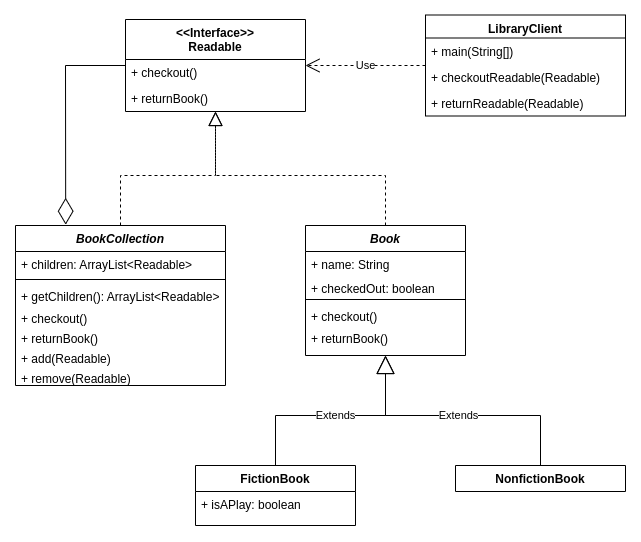

The diagram above was exported from draw.io. Its source (the exported page's mxGraphModel, read from the mxfile embedded in the PNG):
<mxGraphModel dx="1430" dy="783" grid="1" gridSize="10" guides="1" tooltips="1" connect="1" arrows="1" fold="1" page="1" pageScale="1" pageWidth="827" pageHeight="1169" math="0" shadow="0">
  <root>
    <mxCell id="WIyWlLk6GJQsqaUBKTNV-0" />
    <mxCell id="WIyWlLk6GJQsqaUBKTNV-1" parent="WIyWlLk6GJQsqaUBKTNV-0" />
    <mxCell id="zkfFHV4jXpPFQw0GAbJ--0" value="Book" style="swimlane;fontStyle=3;align=center;verticalAlign=top;childLayout=stackLayout;horizontal=1;startSize=26;horizontalStack=0;resizeParent=1;resizeLast=0;collapsible=1;marginBottom=0;rounded=0;shadow=0;strokeWidth=1;" parent="WIyWlLk6GJQsqaUBKTNV-1" vertex="1">
      <mxGeometry x="470" y="280" width="160" height="130" as="geometry">
        <mxRectangle x="230" y="140" width="160" height="26" as="alternateBounds" />
      </mxGeometry>
    </mxCell>
    <mxCell id="bRCi3DfW18LXeSz30LAk-5" value="+ name: String" style="text;align=left;verticalAlign=top;spacingLeft=4;spacingRight=4;overflow=hidden;rotatable=0;points=[[0,0.5],[1,0.5]];portConstraint=eastwest;" vertex="1" parent="zkfFHV4jXpPFQw0GAbJ--0">
      <mxGeometry y="26" width="160" height="24" as="geometry" />
    </mxCell>
    <mxCell id="zkfFHV4jXpPFQw0GAbJ--1" value="+ checkedOut: boolean" style="text;align=left;verticalAlign=top;spacingLeft=4;spacingRight=4;overflow=hidden;rotatable=0;points=[[0,0.5],[1,0.5]];portConstraint=eastwest;" parent="zkfFHV4jXpPFQw0GAbJ--0" vertex="1">
      <mxGeometry y="50" width="160" height="20" as="geometry" />
    </mxCell>
    <mxCell id="zkfFHV4jXpPFQw0GAbJ--4" value="" style="line;html=1;strokeWidth=1;align=left;verticalAlign=middle;spacingTop=-1;spacingLeft=3;spacingRight=3;rotatable=0;labelPosition=right;points=[];portConstraint=eastwest;" parent="zkfFHV4jXpPFQw0GAbJ--0" vertex="1">
      <mxGeometry y="70" width="160" height="8" as="geometry" />
    </mxCell>
    <mxCell id="bRCi3DfW18LXeSz30LAk-4" value="+ checkout()" style="text;align=left;verticalAlign=top;spacingLeft=4;spacingRight=4;overflow=hidden;rotatable=0;points=[[0,0.5],[1,0.5]];portConstraint=eastwest;" vertex="1" parent="zkfFHV4jXpPFQw0GAbJ--0">
      <mxGeometry y="78" width="160" height="22" as="geometry" />
    </mxCell>
    <mxCell id="zkfFHV4jXpPFQw0GAbJ--5" value="+ returnBook()" style="text;align=left;verticalAlign=top;spacingLeft=4;spacingRight=4;overflow=hidden;rotatable=0;points=[[0,0.5],[1,0.5]];portConstraint=eastwest;" parent="zkfFHV4jXpPFQw0GAbJ--0" vertex="1">
      <mxGeometry y="100" width="160" height="20" as="geometry" />
    </mxCell>
    <mxCell id="zkfFHV4jXpPFQw0GAbJ--6" value="FictionBook" style="swimlane;fontStyle=1;align=center;verticalAlign=top;childLayout=stackLayout;horizontal=1;startSize=26;horizontalStack=0;resizeParent=1;resizeLast=0;collapsible=1;marginBottom=0;rounded=0;shadow=0;strokeWidth=1;" parent="WIyWlLk6GJQsqaUBKTNV-1" vertex="1">
      <mxGeometry x="360" y="520" width="160" height="60" as="geometry">
        <mxRectangle x="130" y="380" width="160" height="26" as="alternateBounds" />
      </mxGeometry>
    </mxCell>
    <mxCell id="zkfFHV4jXpPFQw0GAbJ--7" value="+ isAPlay: boolean" style="text;align=left;verticalAlign=top;spacingLeft=4;spacingRight=4;overflow=hidden;rotatable=0;points=[[0,0.5],[1,0.5]];portConstraint=eastwest;" parent="zkfFHV4jXpPFQw0GAbJ--6" vertex="1">
      <mxGeometry y="26" width="160" height="26" as="geometry" />
    </mxCell>
    <mxCell id="zkfFHV4jXpPFQw0GAbJ--13" value="NonfictionBook" style="swimlane;fontStyle=1;align=center;verticalAlign=top;childLayout=stackLayout;horizontal=1;startSize=26;horizontalStack=0;resizeParent=1;resizeLast=0;collapsible=1;marginBottom=0;rounded=0;shadow=0;strokeWidth=1;" parent="WIyWlLk6GJQsqaUBKTNV-1" vertex="1" collapsed="1">
      <mxGeometry x="620" y="520" width="170" height="26" as="geometry">
        <mxRectangle x="260" y="520" width="160" height="50" as="alternateBounds" />
      </mxGeometry>
    </mxCell>
    <mxCell id="bRCi3DfW18LXeSz30LAk-9" value="Extends" style="endArrow=block;endSize=16;endFill=0;html=1;rounded=0;exitX=0.5;exitY=0;exitDx=0;exitDy=0;" edge="1" parent="WIyWlLk6GJQsqaUBKTNV-1" source="zkfFHV4jXpPFQw0GAbJ--13" target="zkfFHV4jXpPFQw0GAbJ--0">
      <mxGeometry width="160" relative="1" as="geometry">
        <mxPoint x="330" y="580" as="sourcePoint" />
        <mxPoint x="230" y="410" as="targetPoint" />
        <Array as="points">
          <mxPoint x="705" y="470" />
          <mxPoint x="550" y="470" />
        </Array>
      </mxGeometry>
    </mxCell>
    <mxCell id="bRCi3DfW18LXeSz30LAk-11" value="Extends" style="endArrow=block;endSize=16;endFill=0;html=1;rounded=0;exitX=0.5;exitY=0;exitDx=0;exitDy=0;" edge="1" parent="WIyWlLk6GJQsqaUBKTNV-1" source="zkfFHV4jXpPFQw0GAbJ--6" target="zkfFHV4jXpPFQw0GAbJ--0">
      <mxGeometry width="160" relative="1" as="geometry">
        <mxPoint x="336" y="528" as="sourcePoint" />
        <mxPoint x="230" y="410" as="targetPoint" />
        <Array as="points">
          <mxPoint x="440" y="470" />
          <mxPoint x="550" y="470" />
        </Array>
      </mxGeometry>
    </mxCell>
    <mxCell id="bRCi3DfW18LXeSz30LAk-14" value="LibraryClient" style="swimlane;fontStyle=1;align=center;verticalAlign=top;childLayout=stackLayout;horizontal=1;startSize=23;horizontalStack=0;resizeParent=1;resizeParentMax=0;resizeLast=0;collapsible=1;marginBottom=0;" vertex="1" parent="WIyWlLk6GJQsqaUBKTNV-1">
      <mxGeometry x="590" y="69.5" width="200" height="101" as="geometry" />
    </mxCell>
    <mxCell id="bRCi3DfW18LXeSz30LAk-22" value="+ main(String[])" style="text;strokeColor=none;fillColor=none;align=left;verticalAlign=top;spacingLeft=4;spacingRight=4;overflow=hidden;rotatable=0;points=[[0,0.5],[1,0.5]];portConstraint=eastwest;" vertex="1" parent="bRCi3DfW18LXeSz30LAk-14">
      <mxGeometry y="23" width="200" height="26" as="geometry" />
    </mxCell>
    <mxCell id="bRCi3DfW18LXeSz30LAk-23" value="+ checkoutReadable(Readable)" style="text;strokeColor=none;fillColor=none;align=left;verticalAlign=top;spacingLeft=4;spacingRight=4;overflow=hidden;rotatable=0;points=[[0,0.5],[1,0.5]];portConstraint=eastwest;" vertex="1" parent="bRCi3DfW18LXeSz30LAk-14">
      <mxGeometry y="49" width="200" height="26" as="geometry" />
    </mxCell>
    <mxCell id="bRCi3DfW18LXeSz30LAk-17" value="+ returnReadable(Readable)" style="text;strokeColor=none;fillColor=none;align=left;verticalAlign=top;spacingLeft=4;spacingRight=4;overflow=hidden;rotatable=0;points=[[0,0.5],[1,0.5]];portConstraint=eastwest;" vertex="1" parent="bRCi3DfW18LXeSz30LAk-14">
      <mxGeometry y="75" width="200" height="26" as="geometry" />
    </mxCell>
    <mxCell id="bRCi3DfW18LXeSz30LAk-20" value="Use" style="endArrow=open;endSize=12;dashed=1;html=1;rounded=0;exitX=0;exitY=0.5;exitDx=0;exitDy=0;" edge="1" parent="WIyWlLk6GJQsqaUBKTNV-1" source="bRCi3DfW18LXeSz30LAk-14" target="bRCi3DfW18LXeSz30LAk-48">
      <mxGeometry width="160" relative="1" as="geometry">
        <mxPoint x="640" y="120" as="sourcePoint" />
        <mxPoint x="380" y="120" as="targetPoint" />
      </mxGeometry>
    </mxCell>
    <mxCell id="bRCi3DfW18LXeSz30LAk-24" value="BookCollection" style="swimlane;fontStyle=3;align=center;verticalAlign=top;childLayout=stackLayout;horizontal=1;startSize=26;horizontalStack=0;resizeParent=1;resizeLast=0;collapsible=1;marginBottom=0;rounded=0;shadow=0;strokeWidth=1;" vertex="1" parent="WIyWlLk6GJQsqaUBKTNV-1">
      <mxGeometry x="180" y="280" width="210" height="160" as="geometry">
        <mxRectangle x="230" y="140" width="160" height="26" as="alternateBounds" />
      </mxGeometry>
    </mxCell>
    <mxCell id="bRCi3DfW18LXeSz30LAk-25" value="+ children: ArrayList&lt;Readable&gt;" style="text;align=left;verticalAlign=top;spacingLeft=4;spacingRight=4;overflow=hidden;rotatable=0;points=[[0,0.5],[1,0.5]];portConstraint=eastwest;" vertex="1" parent="bRCi3DfW18LXeSz30LAk-24">
      <mxGeometry y="26" width="210" height="24" as="geometry" />
    </mxCell>
    <mxCell id="bRCi3DfW18LXeSz30LAk-27" value="" style="line;html=1;strokeWidth=1;align=left;verticalAlign=middle;spacingTop=-1;spacingLeft=3;spacingRight=3;rotatable=0;labelPosition=right;points=[];portConstraint=eastwest;" vertex="1" parent="bRCi3DfW18LXeSz30LAk-24">
      <mxGeometry y="50" width="210" height="8" as="geometry" />
    </mxCell>
    <mxCell id="bRCi3DfW18LXeSz30LAk-28" value="+ getChildren(): ArrayList&lt;Readable&gt;" style="text;align=left;verticalAlign=top;spacingLeft=4;spacingRight=4;overflow=hidden;rotatable=0;points=[[0,0.5],[1,0.5]];portConstraint=eastwest;" vertex="1" parent="bRCi3DfW18LXeSz30LAk-24">
      <mxGeometry y="58" width="210" height="22" as="geometry" />
    </mxCell>
    <mxCell id="bRCi3DfW18LXeSz30LAk-29" value="+ checkout()" style="text;align=left;verticalAlign=top;spacingLeft=4;spacingRight=4;overflow=hidden;rotatable=0;points=[[0,0.5],[1,0.5]];portConstraint=eastwest;" vertex="1" parent="bRCi3DfW18LXeSz30LAk-24">
      <mxGeometry y="80" width="210" height="20" as="geometry" />
    </mxCell>
    <mxCell id="bRCi3DfW18LXeSz30LAk-36" value="+ returnBook()" style="text;align=left;verticalAlign=top;spacingLeft=4;spacingRight=4;overflow=hidden;rotatable=0;points=[[0,0.5],[1,0.5]];portConstraint=eastwest;" vertex="1" parent="bRCi3DfW18LXeSz30LAk-24">
      <mxGeometry y="100" width="210" height="20" as="geometry" />
    </mxCell>
    <mxCell id="bRCi3DfW18LXeSz30LAk-37" value="+ add(Readable)" style="text;align=left;verticalAlign=top;spacingLeft=4;spacingRight=4;overflow=hidden;rotatable=0;points=[[0,0.5],[1,0.5]];portConstraint=eastwest;" vertex="1" parent="bRCi3DfW18LXeSz30LAk-24">
      <mxGeometry y="120" width="210" height="20" as="geometry" />
    </mxCell>
    <mxCell id="bRCi3DfW18LXeSz30LAk-38" value="+ remove(Readable)" style="text;align=left;verticalAlign=top;spacingLeft=4;spacingRight=4;overflow=hidden;rotatable=0;points=[[0,0.5],[1,0.5]];portConstraint=eastwest;" vertex="1" parent="bRCi3DfW18LXeSz30LAk-24">
      <mxGeometry y="140" width="210" height="20" as="geometry" />
    </mxCell>
    <mxCell id="bRCi3DfW18LXeSz30LAk-31" value="" style="endArrow=block;dashed=1;endFill=0;endSize=12;html=1;rounded=0;exitX=0.5;exitY=0;exitDx=0;exitDy=0;" edge="1" parent="WIyWlLk6GJQsqaUBKTNV-1" source="bRCi3DfW18LXeSz30LAk-24" target="bRCi3DfW18LXeSz30LAk-55">
      <mxGeometry width="160" relative="1" as="geometry">
        <mxPoint x="330" y="220" as="sourcePoint" />
        <mxPoint x="285" y="190" as="targetPoint" />
        <Array as="points">
          <mxPoint x="285" y="230" />
          <mxPoint x="380" y="230" />
        </Array>
      </mxGeometry>
    </mxCell>
    <mxCell id="bRCi3DfW18LXeSz30LAk-32" value="" style="endArrow=block;dashed=1;endFill=0;endSize=12;html=1;rounded=0;exitX=0.5;exitY=0;exitDx=0;exitDy=0;" edge="1" parent="WIyWlLk6GJQsqaUBKTNV-1" source="zkfFHV4jXpPFQw0GAbJ--0" target="bRCi3DfW18LXeSz30LAk-48">
      <mxGeometry width="160" relative="1" as="geometry">
        <mxPoint x="330" y="220" as="sourcePoint" />
        <mxPoint x="285" y="170" as="targetPoint" />
        <Array as="points">
          <mxPoint x="550" y="230" />
          <mxPoint x="380" y="230" />
        </Array>
      </mxGeometry>
    </mxCell>
    <mxCell id="bRCi3DfW18LXeSz30LAk-48" value="&lt;&lt;Interface&gt;&gt;&#10;Readable" style="swimlane;fontStyle=1;align=center;verticalAlign=top;childLayout=stackLayout;horizontal=1;startSize=40;horizontalStack=0;resizeParent=1;resizeParentMax=0;resizeLast=0;collapsible=1;marginBottom=0;" vertex="1" parent="WIyWlLk6GJQsqaUBKTNV-1">
      <mxGeometry x="290" y="74" width="180" height="92" as="geometry" />
    </mxCell>
    <mxCell id="bRCi3DfW18LXeSz30LAk-56" value="+ checkout()" style="text;strokeColor=none;fillColor=none;align=left;verticalAlign=top;spacingLeft=4;spacingRight=4;overflow=hidden;rotatable=0;points=[[0,0.5],[1,0.5]];portConstraint=eastwest;" vertex="1" parent="bRCi3DfW18LXeSz30LAk-48">
      <mxGeometry y="40" width="180" height="26" as="geometry" />
    </mxCell>
    <mxCell id="bRCi3DfW18LXeSz30LAk-55" value="+ returnBook()" style="text;strokeColor=none;fillColor=none;align=left;verticalAlign=top;spacingLeft=4;spacingRight=4;overflow=hidden;rotatable=0;points=[[0,0.5],[1,0.5]];portConstraint=eastwest;" vertex="1" parent="bRCi3DfW18LXeSz30LAk-48">
      <mxGeometry y="66" width="180" height="26" as="geometry" />
    </mxCell>
    <mxCell id="bRCi3DfW18LXeSz30LAk-59" value="" style="endArrow=diamondThin;endFill=0;endSize=24;html=1;rounded=0;entryX=0.239;entryY=-0.005;entryDx=0;entryDy=0;entryPerimeter=0;" edge="1" parent="WIyWlLk6GJQsqaUBKTNV-1" source="bRCi3DfW18LXeSz30LAk-48" target="bRCi3DfW18LXeSz30LAk-24">
      <mxGeometry width="160" relative="1" as="geometry">
        <mxPoint x="100" y="200" as="sourcePoint" />
        <mxPoint x="260" y="200" as="targetPoint" />
        <Array as="points">
          <mxPoint x="230" y="120" />
        </Array>
      </mxGeometry>
    </mxCell>
  </root>
</mxGraphModel>